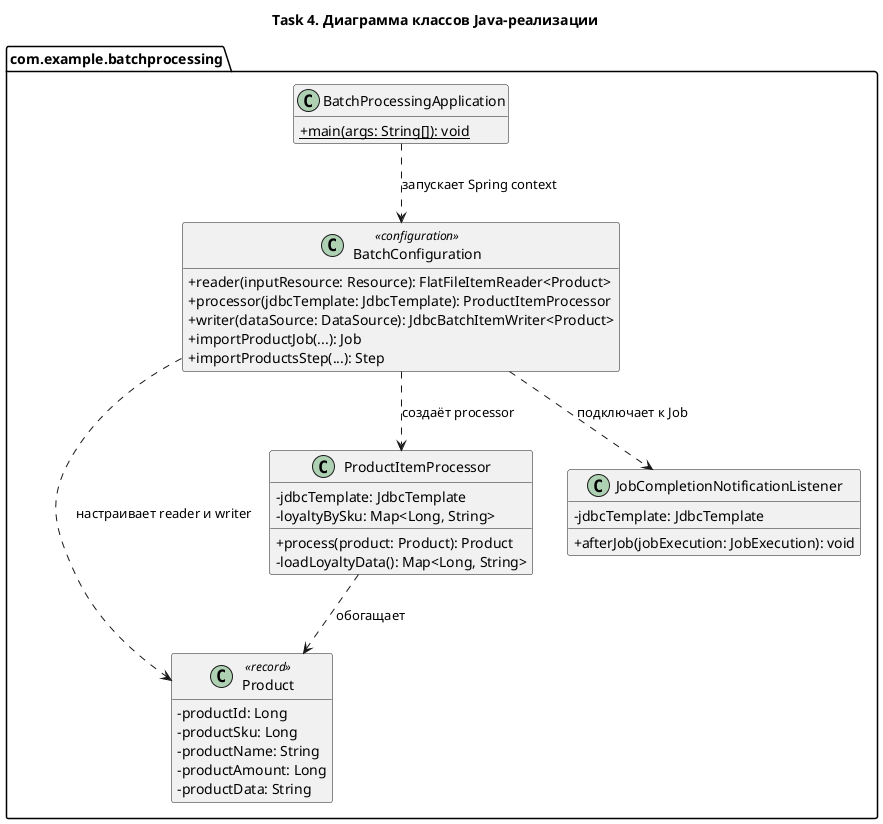

The diagram above was rendered by PlantUML. Its source (embedded in the PNG):
@startuml
title Task 4. Диаграмма классов Java-реализации

skinparam classAttributeIconSize 0
hide empty members
set namespaceSeparator none

package "com.example.batchprocessing" {
  class BatchProcessingApplication {
    + {static} main(args: String[]): void
  }

  class BatchConfiguration <<configuration>> {
    + reader(inputResource: Resource): FlatFileItemReader<Product>
    + processor(jdbcTemplate: JdbcTemplate): ProductItemProcessor
    + writer(dataSource: DataSource): JdbcBatchItemWriter<Product>
    + importProductJob(...): Job
    + importProductsStep(...): Step
  }

  class Product <<record>> {
    - productId: Long
    - productSku: Long
    - productName: String
    - productAmount: Long
    - productData: String
  }

  class ProductItemProcessor {
    - jdbcTemplate: JdbcTemplate
    - loyaltyBySku: Map<Long, String>
    + process(product: Product): Product
    - loadLoyaltyData(): Map<Long, String>
  }

  class JobCompletionNotificationListener {
    - jdbcTemplate: JdbcTemplate
    + afterJob(jobExecution: JobExecution): void
  }

  BatchProcessingApplication ..> BatchConfiguration : запускает Spring context
  BatchConfiguration ..> ProductItemProcessor : создаёт processor
  BatchConfiguration ..> Product : настраивает reader и writer
  BatchConfiguration ..> JobCompletionNotificationListener : подключает к Job
  ProductItemProcessor ..> Product : обогащает
}

@enduml